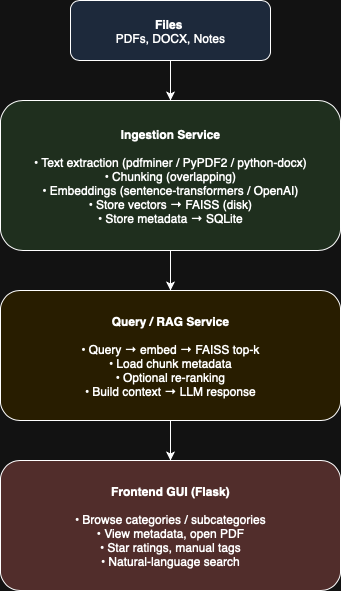

The diagram above was exported from draw.io. Its source (the exported page's mxGraphModel, read from the mxfile embedded in the PNG):
<mxGraphModel dx="946" dy="652" grid="1" gridSize="10" guides="1" tooltips="1" connect="1" arrows="1" fold="1" page="1" pageScale="1" pageWidth="827" pageHeight="1169" math="0" shadow="0">
  <root>
    <mxCell id="0" />
    <mxCell id="1" parent="0" />
    <mxCell id="files" value="&lt;b&gt;Files&lt;/b&gt;&amp;nbsp;&lt;div&gt;PDFs, DOCX, Notes&lt;/div&gt;" style="rounded=1;whiteSpace=wrap;html=1;fillColor=#dae8fc;" parent="1" vertex="1">
      <mxGeometry x="300" y="40" width="200" height="60" as="geometry" />
    </mxCell>
    <mxCell id="ingestion" value="&lt;b&gt;Ingestion Service&lt;/b&gt;&lt;br&gt;&lt;br&gt;• Text extraction (pdfminer / PyPDF2 / python-docx)&lt;br&gt;• Chunking (overlapping)&lt;br&gt;• Embeddings (sentence-transformers / OpenAI)&lt;br&gt;• Store vectors → FAISS (disk)&lt;br&gt;• Store metadata → SQLite" style="rounded=1;whiteSpace=wrap;html=1;fillColor=#d5e8d4;" parent="1" vertex="1">
      <mxGeometry x="230" y="140" width="340" height="150" as="geometry" />
    </mxCell>
    <mxCell id="arrow1" parent="1" source="files" target="ingestion" edge="1">
      <mxGeometry relative="1" as="geometry" />
    </mxCell>
    <mxCell id="rag" value="&lt;b&gt;Query / RAG Service&lt;/b&gt;&lt;br&gt;&lt;br&gt;• Query → embed → FAISS top-k&lt;br&gt;• Load chunk metadata&lt;br&gt;• Optional re-ranking&lt;br&gt;• Build context → LLM response" style="rounded=1;whiteSpace=wrap;html=1;fillColor=#fff2cc;" parent="1" vertex="1">
      <mxGeometry x="230" y="330" width="340" height="130" as="geometry" />
    </mxCell>
    <mxCell id="arrow2" parent="1" source="ingestion" target="rag" edge="1">
      <mxGeometry relative="1" as="geometry" />
    </mxCell>
    <mxCell id="frontend" value="&lt;b&gt;Frontend GUI (Flask)&lt;/b&gt;&lt;br&gt;&lt;br&gt;• Browse categories / subcategories&lt;br&gt;• View metadata, open PDF&lt;br&gt;• Star ratings, manual tags&lt;br&gt;• Natural-language search" style="rounded=1;whiteSpace=wrap;html=1;fillColor=#f8cecc;" parent="1" vertex="1">
      <mxGeometry x="230" y="500" width="340" height="130" as="geometry" />
    </mxCell>
    <mxCell id="arrow3" parent="1" source="rag" target="frontend" edge="1">
      <mxGeometry relative="1" as="geometry" />
    </mxCell>
    <mxCell id="28wNYgJW8Zj1Q0yzz8a9-1" style="edgeStyle=orthogonalEdgeStyle;rounded=0;orthogonalLoop=1;jettySize=auto;html=1;exitX=0.5;exitY=1;exitDx=0;exitDy=0;" edge="1" parent="1" source="ingestion" target="ingestion">
      <mxGeometry relative="1" as="geometry" />
    </mxCell>
  </root>
</mxGraphModel>